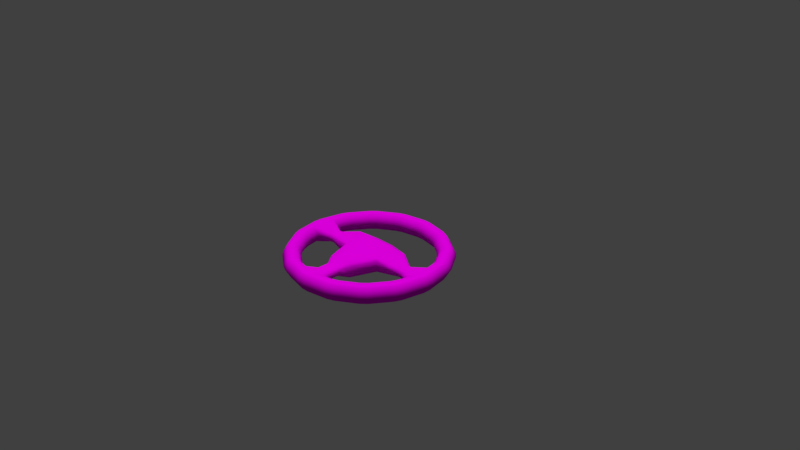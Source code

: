 # Source: SteeringWheel.blend  (saved by Blender 2.79.0; exported with 4.5.12 LTS)
import bpy
from mathutils import Matrix  # noqa: F401  (used for matrix-valued properties, if any)

bpy.ops.wm.read_factory_settings(use_empty=True)
scene = bpy.context.scene
scene.name = 'Scene'

# ---- collections
col_collection_1 = bpy.data.collections.new('Collection 1'); scene.collection.children.link(col_collection_1)

# ---- images (referenced by path relative to the original .blend; pixels are not part of the script)
import os
ASSET_DIR = os.environ.get("B2B_ASSET_DIR", "")  # directory of the original .blend (textures are referenced by path, not embedded)
HERE = os.path.dirname(os.path.abspath(__file__))  # packed textures are extracted next to this script under _unpacked/

def load_image(name, relpath, width, height, colorspace="sRGB"):
    """Load a texture the original file referenced (path relative to the .blend, or extracted next to this script)."""
    p = next((c for c in (os.path.join(HERE, relpath), os.path.join(ASSET_DIR, relpath)) if relpath and os.path.exists(c)), "")
    if p:
        img = bpy.data.images.load(p, check_existing=True)
        img.name = name
    else:  # same state as the original file: an image datablock whose file is absent (Cycles renders it pink)
        img = bpy.data.images.new(name, width, height)
        img.source = "FILE"
        img.filepath = "//" + (relpath or name)
    img.colorspace_settings.name = colorspace
    return img
img_steeringwheel_jpg = load_image('SteeringWheel.jpg', 'SteeringWheel.jpg', 1024, 1024, 'sRGB')

# ---- materials (node trees are filled in below, after node groups)
mat_material_001 = bpy.data.materials.new('Material.001')
mat_material_001.alpha_threshold = 0.0
mat_material_001.roughness = 0.5

# ---- material node trees
mat_material_001.use_nodes = True; mat_material_001.node_tree.nodes.clear()
_N = mat_material_001.node_tree.nodes; _L = mat_material_001.node_tree.links
n0 = _N.new('ShaderNodeOutputMaterial'); n0.name = 'Material Output'; n0.location = (300, 300)
n1 = _N.new('ShaderNodeTexImage'); n1.name = 'Image Texture'; n1.location = (-182, 241)
n1.width = 140
n1.image = img_steeringwheel_jpg
n2 = _N.new('ShaderNodeBsdfDiffuse'); n2.name = 'Diffuse BSDF'; n2.location = (10, 300)
_L.new(n1.outputs[0], n2.inputs[0])
_L.new(n2.outputs[0], n0.inputs[0])
n0.is_active_output = True

# ---- world
world_world = bpy.data.worlds.new('World'); scene.world = world_world
world_world.color = (0.05088, 0.05088, 0.05088)
world_world.use_sun_shadow = False
world_world.sun_shadow_jitter_overblur = 0.0
world_world.cycles.sampling_method = 'MANUAL'

# ---- cameras
cam_camera = bpy.data.cameras.new('Camera')
cam_camera.clip_end = 100.0
cam_camera.lens = 35.0
cam_camera.sensor_width = 32.0
cam_camera.sensor_height = 18.0
cam_camera.ortho_scale = 7.314
cam_camera.dof.focus_distance = 0.0

# ---- lights
light_sun_002 = bpy.data.lights.new('Sun.002', 'SUN')
light_sun_002.transmission_factor = 0.0
light_sun_002.angle = 0.1993
light_sun_002.energy = 1.0
light_sun_002.shadow_buffer_clip_start = 0.5
light_sun_002.shadow_soft_size = 0.1
light_sun_002.shadow_cascade_max_distance = 1000.0
light_sun_001 = bpy.data.lights.new('Sun.001', 'SUN')
light_sun_001.transmission_factor = 0.0
light_sun_001.angle = 0.1993
light_sun_001.energy = 1.0
light_sun_001.shadow_buffer_clip_start = 0.5
light_sun_001.shadow_soft_size = 0.1
light_sun_001.shadow_cascade_max_distance = 1000.0

# ---- meshes
me_torus = bpy.data.meshes.new('Torus')
me_torus.from_pydata([(1.115, 0.05262, 0.0), (1.115, -0.05262, 0.0), (1.052, -0.05262, 0.1083), (1.052, 0.05262, 0.1083), (1.009, 0.0, 0.1083), (0.927, 0.05262, 0.1083), (0.927, -0.05262, 0.1083), (0.9909, 0.0, 0.1083), (0.927, -0.05262, -0.1083), (0.927, 0.05262, -0.1083), (0.9909, 0.0, -0.1083), (1.052, 0.05262, -0.1083), (1.052, -0.05262, -0.1083), (1.009, 0.0, -0.1083), (1.01, 0.4751, 0.0), (1.05, 0.3779, 0.0), (0.9921, 0.354, 0.1083), (0.9518, 0.4512, 0.1083), (0.9323, 0.3862, 0.1083), (0.8363, 0.4034, 0.1083), (0.8766, 0.3061, 0.1083), (0.9155, 0.3792, 0.1083), (0.8189, 0.2822, 1.531e-17), (0.7786, 0.3795, 1.531e-17), (0.8766, 0.3061, -0.1083), (0.8363, 0.4034, -0.1083), (0.9155, 0.3792, -0.1083), (0.9518, 0.4512, -0.1083), (0.9921, 0.354, -0.1083), (0.9323, 0.3862, -0.1083), (0.8253, 0.7509, 0.0), (0.7509, 0.8253, 0.0), (0.7811, 0.7067, 0.1083), (0.7067, 0.7811, 0.1083), (0.7135, 0.7135, 0.1083), (0.6183, 0.6927, 0.1083), (0.6927, 0.6183, 0.1083), (0.7007, 0.7007, 0.1083), (0.5741, 0.6485, 1.531e-17), (0.6485, 0.5741, 1.531e-17), (0.6927, 0.6183, -0.1083), (0.6183, 0.6927, -0.1083), (0.7007, 0.7007, -0.1083), (0.7067, 0.7811, -0.1083), (0.7811, 0.7067, -0.1083), (0.7135, 0.7135, -0.1083), (0.4751, 1.01, 0.0), (0.3779, 1.05, 0.0), (0.4512, 0.9518, 0.1083), (0.354, 0.9921, 0.1083), (0.3862, 0.9323, 0.1083), (0.3061, 0.8766, 0.1083), (0.4034, 0.8363, 0.1083), (0.3792, 0.9155, 0.1083), (0.2822, 0.8189, 1.531e-17), (0.3795, 0.7786, 1.531e-17), (0.4034, 0.8363, -0.1083), (0.3061, 0.8766, -0.1083), (0.3792, 0.9155, -0.1083), (0.354, 0.9921, -0.1083), (0.4512, 0.9518, -0.1083), (0.3862, 0.9323, -0.1083), (-0.05262, 1.115, 0.0), (0.05262, 1.115, 0.0), (0.05262, 1.052, 0.1083), (-0.05262, 1.052, 0.1083), (7.619e-08, 1.009, 0.1083), (-0.05262, 0.927, 0.1083), (0.05262, 0.927, 0.1083), (7.481e-08, 0.9909, 0.1083), (-0.05262, 0.8645, 1.531e-17), (0.05262, 0.8645, 1.531e-17), (0.05262, 0.927, -0.1083), (-0.05262, 0.927, -0.1083), (7.481e-08, 0.9909, -0.1083), (-0.05262, 1.052, -0.1083), (0.05262, 1.052, -0.1083), (7.619e-08, 1.009, -0.1083), (-0.3779, 1.05, 0.0), (-0.4751, 1.01, 0.0), (-0.354, 0.9921, 0.1083), (-0.4512, 0.9518, 0.1083), (-0.3862, 0.9323, 0.1083), (-0.4034, 0.8363, 0.1083), (-0.3061, 0.8766, 0.1083), (-0.3792, 0.9155, 0.1083), (-0.3795, 0.7786, 1.531e-17), (-0.2822, 0.8189, 1.531e-17), (-0.3061, 0.8766, -0.1083), (-0.4034, 0.8363, -0.1083), (-0.3792, 0.9155, -0.1083), (-0.4512, 0.9518, -0.1083), (-0.354, 0.9921, -0.1083), (-0.3862, 0.9323, -0.1083), (-0.7509, 0.8253, 0.0), (-0.8253, 0.7509, 0.0), (-0.7067, 0.7811, 0.1083), (-0.7811, 0.7067, 0.1083), (-0.7135, 0.7135, 0.1083), (-0.6927, 0.6183, 0.1083), (-0.6183, 0.6927, 0.1083), (-0.7007, 0.7007, 0.1083), (-0.6485, 0.5741, 1.531e-17), (-0.5741, 0.6485, 1.531e-17), (-0.6183, 0.6927, -0.1083), (-0.6927, 0.6183, -0.1083), (-0.7007, 0.7007, -0.1083), (-0.7811, 0.7067, -0.1083), (-0.7067, 0.7811, -0.1083), (-0.7135, 0.7135, -0.1083), (-1.01, 0.4751, 0.0), (-1.05, 0.3779, 0.0), (-0.9518, 0.4512, 0.1083), (-0.9921, 0.354, 0.1083), (-0.9323, 0.3862, 0.1083), (-0.8766, 0.3061, 0.1083), (-0.8363, 0.4034, 0.1083), (-0.9155, 0.3792, 0.1083), (-0.7786, 0.3795, 1.531e-17), (-0.8189, 0.2822, 1.531e-17), (-0.8363, 0.4034, -0.1083), (-0.8766, 0.3061, -0.1083), (-0.9155, 0.3792, -0.1083), (-0.9921, 0.354, -0.1083), (-0.9518, 0.4512, -0.1083), (-0.9323, 0.3862, -0.1083), (-1.115, -0.05262, 0.0), (-1.115, 0.05262, 0.0), (-1.052, 0.05262, 0.1083), (-1.052, -0.05262, 0.1083), (-1.009, 8.822e-08, 0.1083), (-0.927, -0.05262, 0.1083), (-0.927, 0.05262, 0.1083), (-0.9909, 8.663e-08, 0.1083), (-0.927, 0.05262, -0.1083), (-0.927, -0.05262, -0.1083), (-0.9909, 8.663e-08, -0.1083), (-1.052, -0.05262, -0.1083), (-1.052, 0.05262, -0.1083), (-1.009, 8.822e-08, -0.1083), (-1.01, -0.4751, 0.0), (-1.05, -0.3779, 0.0), (-0.9921, -0.354, 0.1083), (-0.9518, -0.4512, 0.1083), (-0.9323, -0.3862, 0.1083), (-0.8363, -0.4034, 0.1083), (-0.8766, -0.3061, 0.1083), (-0.9155, -0.3792, 0.1083), (-0.8189, -0.2822, 1.531e-17), (-0.7786, -0.3795, 1.531e-17), (-0.8766, -0.3061, -0.1083), (-0.8363, -0.4034, -0.1083), (-0.9155, -0.3792, -0.1083), (-0.9518, -0.4512, -0.1083), (-0.9921, -0.354, -0.1083), (-0.9323, -0.3862, -0.1083), (-0.7509, -0.8253, 0.0), (-0.8253, -0.7509, 0.0), (-0.7811, -0.7067, 0.1083), (-0.7067, -0.7811, 0.1083), (-0.7135, -0.7135, 0.1083), (-0.6183, -0.6927, 0.1083), (-0.6927, -0.6183, 0.1083), (-0.7007, -0.7007, 0.1083), (-0.5741, -0.6485, 1.531e-17), (-0.6485, -0.5741, 1.531e-17), (-0.6927, -0.6183, -0.1083), (-0.6183, -0.6927, -0.1083), (-0.7007, -0.7007, -0.1083), (-0.7067, -0.7811, -0.1083), (-0.7811, -0.7067, -0.1083), (-0.7135, -0.7135, -0.1083), (-0.4751, -1.01, 0.0), (-0.3779, -1.05, 0.0), (-0.4512, -0.9518, 0.1083), (-0.354, -0.9921, 0.1083), (-0.3862, -0.9323, 0.1083), (-0.3061, -0.8766, 0.1083), (-0.4034, -0.8363, 0.1083), (-0.3792, -0.9155, 0.1083), (-0.3795, -0.7786, 1.531e-17), (-0.2822, -0.8189, 1.531e-17), (-0.4034, -0.8363, -0.1083), (-0.3061, -0.8766, -0.1083), (-0.3792, -0.9155, -0.1083), (-0.354, -0.9921, -0.1083), (-0.4512, -0.9518, -0.1083), (-0.3862, -0.9323, -0.1083), (0.05262, -1.115, 0.0), (-0.05262, -1.115, 0.0), (-0.05262, -1.052, 0.1083), (0.05262, -1.052, 0.1083), (7.619e-08, -1.009, 0.1083), (0.05262, -0.927, 0.1083), (-0.05262, -0.927, 0.1083), (7.481e-08, -0.9909, 0.1083), (-0.05262, -0.927, -0.1083), (0.05262, -0.927, -0.1083), (7.481e-08, -0.9909, -0.1083), (0.05262, -1.052, -0.1083), (-0.05262, -1.052, -0.1083), (7.619e-08, -1.009, -0.1083), (0.4751, -1.01, 0.0), (0.3779, -1.05, 0.0), (0.354, -0.9921, 0.1083), (0.4512, -0.9518, 0.1083), (0.3862, -0.9323, 0.1083), (0.4034, -0.8363, 0.1083), (0.3061, -0.8766, 0.1083), (0.3792, -0.9155, 0.1083), (0.3795, -0.7786, 1.531e-17), (0.2822, -0.8189, 1.531e-17), (0.3061, -0.8766, -0.1083), (0.4034, -0.8363, -0.1083), (0.3792, -0.9155, -0.1083), (0.4512, -0.9518, -0.1083), (0.354, -0.9921, -0.1083), (0.3862, -0.9323, -0.1083), (0.8253, -0.7509, 0.0), (0.7509, -0.8253, 0.0), (0.7067, -0.7811, 0.1083), (0.7811, -0.7067, 0.1083), (0.7135, -0.7135, 0.1083), (0.6927, -0.6183, 0.1083), (0.6183, -0.6927, 0.1083), (0.7007, -0.7007, 0.1083), (0.5741, -0.6485, 1.531e-17), (0.6485, -0.5741, 1.531e-17), (0.6183, -0.6927, -0.1083), (0.6927, -0.6183, -0.1083), (0.7007, -0.7007, -0.1083), (0.7811, -0.7067, -0.1083), (0.7067, -0.7811, -0.1083), (0.7135, -0.7135, -0.1083), (1.01, -0.4751, 0.0), (1.05, -0.3779, 0.0), (0.9518, -0.4512, 0.1083), (0.9921, -0.354, 0.1083), (0.9323, -0.3862, 0.1083), (0.8766, -0.3061, 0.1083), (0.8363, -0.4034, 0.1083), (0.9155, -0.3792, 0.1083), (0.8189, -0.2822, 1.531e-17), (0.7786, -0.3795, 1.531e-17), (0.8363, -0.4034, -0.1083), (0.8766, -0.3061, -0.1083), (0.9155, -0.3792, -0.1083), (0.9921, -0.354, -0.1083), (0.9518, -0.4512, -0.1083), (0.9323, -0.3862, -0.1083), (-0.1674, -0.8417, 1.531e-17), (0.1674, -0.8417, 1.531e-17), (0.8417, 0.1674, 1.531e-17), (0.8417, -0.1674, 1.531e-17), (-0.8417, 0.1674, 1.531e-17), (-0.8417, -0.1674, 1.531e-17), (-0.1481, -0.908, 0.1083), (-0.1752, -0.881, 0.0707), (-0.2096, -0.8958, 0.1083), (-0.1752, -0.881, -0.0707), (-0.1481, -0.908, -0.1083), (-0.2096, -0.8958, -0.1083), (0.1752, -0.881, 0.0707), (0.1481, -0.908, 0.1083), (0.2096, -0.8958, 0.1083), (0.1481, -0.908, -0.1083), (0.1752, -0.881, -0.0707), (0.2096, -0.8958, -0.1083), (0.882, 0.1754, 0.07255), (0.9079, 0.1488, 0.1083), (0.8958, 0.2096, 0.1083), (0.9079, 0.1488, -0.1083), (0.882, 0.1754, -0.07255), (0.8958, 0.2096, -0.1083), (0.9079, -0.1487, 0.1083), (0.8822, -0.1755, 0.07284), (0.8958, -0.2096, 0.1083), (0.8822, -0.1755, -0.07284), (0.9079, -0.1487, -0.1083), (0.8958, -0.2096, -0.1083), (-0.9079, 0.1488, 0.1083), (-0.882, 0.1754, 0.07255), (-0.8958, 0.2096, 0.1083), (-0.882, 0.1754, -0.07255), (-0.9079, 0.1488, -0.1083), (-0.8958, 0.2096, -0.1083), (-0.8822, -0.1755, 0.07284), (-0.9079, -0.1487, 0.1083), (-0.8958, -0.2096, 0.1083), (-0.9079, -0.1487, -0.1083), (-0.8822, -0.1755, -0.07284), (-0.8958, -0.2096, -0.1083), (-0.1592, -0.4668, -0.1), (-0.1932, -0.4668, -0.06868), (-0.1932, -0.4668, 0.06868), (-0.1592, -0.4668, 0.1), (-0.41, 0.2057, -0.1), (-0.4189, 0.2363, -0.069), (-0.4189, 0.2363, 0.069), (-0.41, 0.2057, 0.1), (0.1932, -0.4668, -0.06868), (0.1592, -0.4668, -0.1), (0.1592, -0.4668, 0.1), (0.1932, -0.4668, 0.06868), (0.4189, 0.2363, -0.069), (0.41, 0.2057, -0.1), (0.41, 0.2057, 0.1), (0.4189, 0.2363, 0.069), (-0.306, -0.1527, -0.06868), (-0.2821, -0.1258, -0.1), (-0.2821, -0.1258, 0.1), (-0.306, -0.1527, 0.06868), (0.2821, -0.1258, -0.1), (0.306, -0.1527, -0.06868), (0.306, -0.1527, 0.06868), (0.2821, -0.1258, 0.1), (0.6959, 0.07235, 0.06106), (0.6956, 0.1049, 0.02921), (0.6399, 0.1097, 0.02801), (0.6357, 0.07653, 0.05958), (0.6959, 0.07235, -0.06106), (0.6357, 0.07653, -0.05958), (0.6399, 0.1097, -0.02801), (0.6956, 0.1049, -0.02921), (0.6893, -0.097, -0.02904), (0.6303, -0.09158, -0.02666), (0.6309, -0.05994, -0.05805), (0.6914, -0.06485, -0.06073), (0.6893, -0.097, 0.02904), (0.6914, -0.06485, 0.06073), (0.6309, -0.05994, 0.05805), (0.6303, -0.09158, 0.02666), (-0.6893, -0.097, 0.02903), (-0.6303, -0.09157, 0.02666), (-0.6309, -0.05994, 0.05804), (-0.6914, -0.06485, 0.06073), (-0.6956, 0.1049, 0.02921), (-0.6959, 0.07235, 0.06106), (-0.6357, 0.07652, 0.05957), (-0.6399, 0.1097, 0.02801), (-0.6959, 0.07235, -0.06106), (-0.6956, 0.1049, -0.02921), (-0.6399, 0.1097, -0.02801), (-0.6357, 0.07652, -0.05957), (-0.6893, -0.097, -0.02903), (-0.6914, -0.06485, -0.06073), (-0.6309, -0.05994, -0.05804), (-0.6303, -0.09157, -0.02666), (-0.08278, -0.5953, -0.06043), (-0.1168, -0.5953, -0.02911), (-0.1168, -0.5953, 0.02911), (-0.08278, -0.5953, 0.06043), (0.08278, -0.5953, 0.06043), (0.1168, -0.5953, 0.02911), (0.1168, -0.5953, -0.02911), (0.08278, -0.5953, -0.06043), (-0.1168, -0.7684, -0.02911), (-0.08278, -0.7684, -0.06043), (-0.08278, -0.7684, 0.06043), (-0.1168, -0.7684, 0.02911), (0.1168, -0.7684, 0.02911), (0.08278, -0.7684, 0.06043), (0.08278, -0.7684, -0.06043), (0.1168, -0.7684, -0.02911), (0.1367, 0.2057, -0.1), (-0.1367, 0.2057, -0.1), (-0.1396, 0.285, -0.069), (0.1396, 0.285, -0.069), (-0.1367, 0.2057, 0.1), (0.1367, 0.2057, 0.1), (0.1396, 0.285, 0.069), (-0.1396, 0.285, 0.069), (0.02759, -0.7684, 0.06043), (-0.02759, -0.7684, 0.06043), (-0.02759, -0.7684, -0.06043), (0.02759, -0.7684, -0.06043), (-0.05308, -0.4668, -0.1), (0.05308, -0.4668, -0.1), (0.02759, -0.5953, -0.06043), (-0.02759, -0.5953, -0.06043), (-0.09402, -0.1258, -0.1), (0.09402, -0.1258, -0.1), (0.05308, -0.4668, 0.1), (-0.05308, -0.4668, 0.1), (-0.02759, -0.5953, 0.06043), (0.02759, -0.5953, 0.06043), (0.09402, -0.1258, 0.1), (-0.09402, -0.1258, 0.1)], [], [(11, 28, 15, 0), (132, 131, 287, 335, 337, 280), (27, 44, 30, 14), (235, 1, 2, 237), (18, 17, 32, 34, 37, 36, 19, 21), (19, 36, 39, 23), (23, 39, 40, 25), (26, 25, 40, 42, 45, 44, 27, 29), (31, 46, 48, 33), (14, 30, 32, 17), (43, 60, 46, 31), (35, 52, 55, 38), (38, 55, 56, 41), (42, 41, 56, 58, 61, 60, 43, 45), (47, 63, 64, 49), (34, 33, 48, 50, 53, 52, 35, 37), (59, 76, 63, 47), (51, 68, 71, 54), (54, 71, 72, 57), (58, 57, 72, 74, 77, 76, 59, 61), (75, 92, 78, 62), (50, 49, 64, 66, 69, 68, 51, 53), (66, 65, 80, 82, 85, 84, 67, 69), (67, 84, 87, 70), (70, 87, 88, 73), (74, 73, 88, 90, 93, 92, 75, 77), (91, 108, 94, 79), (62, 78, 80, 65), (82, 81, 96, 98, 101, 100, 83, 85), (83, 100, 103, 86), (86, 103, 104, 89), (90, 89, 104, 106, 109, 108, 91, 93), (95, 110, 112, 97), (79, 94, 96, 81), (107, 124, 110, 95), (99, 116, 118, 102), (102, 118, 120, 105), (106, 105, 120, 122, 125, 124, 107, 109), (123, 138, 127, 111), (98, 97, 112, 114, 117, 116, 99, 101), (119, 254, 283, 285, 121), (332, 286, 255, 290, 344), (137, 154, 141, 126), (111, 127, 128, 113), (286, 288, 146, 148, 255), (136, 135, 289, 291, 150, 152, 155, 154, 137, 139), (293, 294, 311, 308), (255, 148, 150, 291, 290), (153, 170, 157, 140), (126, 141, 142, 129), (144, 143, 158, 160, 163, 162, 145, 147), (145, 162, 165, 149), (149, 165, 166, 151), (152, 151, 166, 168, 171, 170, 153, 155), (169, 186, 172, 156), (140, 157, 158, 143), (160, 159, 174, 176, 179, 178, 161, 163), (161, 178, 180, 164), (164, 180, 182, 167), (168, 167, 182, 184, 187, 186, 169, 171), (173, 189, 190, 175), (156, 172, 174, 159), (185, 200, 189, 173), (192, 191, 204, 206, 209, 208, 264, 263, 193, 195), (199, 216, 203, 188), (356, 259, 250, 257, 359), (262, 264, 208, 211, 251), (363, 360, 262, 251, 266), (6, 5, 269, 316, 329, 274), (251, 211, 212, 267, 266), (215, 232, 219, 202), (188, 203, 204, 191), (206, 205, 220, 222, 225, 224, 207, 209), (207, 224, 226, 210), (210, 226, 228, 213), (214, 213, 228, 230, 233, 232, 215, 217), (231, 248, 234, 218), (202, 219, 220, 205), (222, 221, 236, 238, 241, 240, 223, 225), (223, 240, 243, 227), (227, 243, 244, 229), (230, 229, 244, 246, 249, 248, 231, 233), (218, 234, 236, 221), (239, 276, 275, 253, 242), (268, 270, 20, 22, 252), (317, 268, 252, 272, 323), (328, 324, 277, 253, 275), (252, 22, 24, 273, 272), (0, 15, 16, 3), (2, 3, 4), (5, 6, 7), (8, 9, 10), (11, 12, 13), (16, 17, 18), (19, 20, 21), (24, 25, 26), (27, 28, 29), (32, 33, 34), (35, 36, 37), (40, 41, 42), (43, 44, 45), (48, 49, 50), (51, 52, 53), (56, 57, 58), (59, 60, 61), (64, 65, 66), (67, 68, 69), (72, 73, 74), (75, 76, 77), (80, 81, 82), (83, 84, 85), (88, 89, 90), (91, 92, 93), (96, 97, 98), (99, 100, 101), (104, 105, 106), (107, 108, 109), (112, 113, 114), (115, 116, 117), (120, 121, 122), (123, 124, 125), (128, 129, 130), (131, 132, 133), (134, 135, 136), (137, 138, 139), (142, 143, 144), (145, 146, 147), (150, 151, 152), (153, 154, 155), (158, 159, 160), (161, 162, 163), (166, 167, 168), (169, 170, 171), (174, 175, 176), (177, 178, 179), (182, 183, 184), (185, 186, 187), (190, 191, 192), (193, 194, 195), (196, 197, 198), (199, 200, 201), (204, 205, 206), (207, 208, 209), (212, 213, 214), (215, 216, 217), (220, 221, 222), (223, 224, 225), (228, 229, 230), (231, 232, 233), (236, 237, 238), (239, 240, 241), (244, 245, 246), (247, 248, 249), (31, 33, 32, 30), (173, 175, 174, 172), (161, 164, 165, 162), (172, 186, 185, 173), (35, 38, 39, 36), (95, 97, 96, 94), (51, 54, 55, 52), (235, 237, 236, 234), (99, 102, 103, 100), (15, 28, 27, 14), (234, 248, 247, 235), (207, 210, 211, 208), (14, 17, 16, 15), (47, 49, 48, 46), (198, 197, 265, 267, 212, 214, 217, 216, 199, 201), (149, 151, 150, 148), (46, 60, 59, 47), (119, 121, 120, 118), (1, 12, 11, 0), (181, 183, 182, 180), (83, 86, 87, 84), (23, 25, 24, 22), (141, 154, 153, 140), (63, 76, 75, 62), (203, 216, 215, 202), (67, 70, 71, 68), (239, 242, 243, 240), (0, 3, 2, 1), (181, 250, 259, 261, 183), (140, 143, 142, 141), (164, 167, 166, 165), (54, 57, 56, 55), (189, 200, 199, 188), (127, 138, 137, 126), (62, 65, 64, 63), (38, 41, 40, 39), (102, 105, 104, 103), (219, 232, 231, 218), (111, 113, 112, 110), (210, 213, 212, 211), (79, 81, 80, 78), (188, 191, 190, 189), (126, 129, 128, 127), (110, 124, 123, 111), (86, 89, 88, 87), (202, 205, 204, 203), (242, 245, 244, 243), (94, 108, 107, 95), (227, 229, 228, 226), (9, 8, 278, 327, 320, 271), (223, 227, 226, 224), (30, 44, 43, 31), (145, 149, 148, 146), (78, 92, 91, 79), (218, 221, 220, 219), (115, 119, 118, 116), (19, 23, 22, 20), (157, 170, 169, 156), (70, 73, 72, 71), (177, 181, 180, 178), (156, 159, 158, 157), (247, 12, 1, 235), (184, 183, 261, 260, 196, 198, 201, 200, 185, 187), (176, 175, 190, 192, 195, 194, 256, 258, 177, 179), (194, 193, 263, 361, 372, 373, 358, 256), (197, 196, 260, 357, 374, 375, 362, 265), (4, 3, 16, 18, 21, 20, 270, 269, 5, 7), (238, 237, 2, 4, 7, 6, 274, 276, 239, 241), (246, 245, 279, 278, 8, 10, 13, 12, 247, 249), (242, 253, 277, 279, 245), (135, 134, 284, 340, 345, 289), (336, 341, 283, 254, 281), (122, 121, 285, 284, 134, 136, 139, 138, 123, 125), (114, 113, 128, 130, 133, 132, 280, 282, 115, 117), (310, 299, 338, 334), (364, 305, 312, 381), (304, 307, 318, 322), (381, 312, 301, 377), (383, 295, 351, 384), (367, 370, 307, 304), (300, 303, 353, 354), (296, 309, 346, 343), (312, 305, 321, 326), (377, 301, 355, 378), (10, 9, 271, 273, 24, 26, 29, 28, 11, 13), (308, 311, 333, 347), (306, 315, 330, 319), (350, 349, 356, 359), (130, 129, 142, 144, 147, 146, 288, 287, 131, 133), (298, 297, 342, 339), (314, 313, 325, 331), (368, 299, 310, 387), (384, 351, 358, 373), (294, 293, 349, 350), (387, 310, 295, 383), (313, 314, 303, 300), (115, 282, 281, 254, 119), (378, 355, 362, 375), (354, 353, 360, 363), (256, 257, 258), (259, 260, 261), (262, 263, 264), (265, 266, 267), (268, 269, 270), (271, 272, 273), (274, 275, 276), (277, 278, 279), (280, 281, 282), (283, 284, 285), (286, 287, 288), (289, 290, 291), (316, 317, 318, 319), (320, 321, 322, 323), (324, 325, 326, 327), (328, 329, 330, 331), (332, 333, 334, 335), (336, 337, 338, 339), (340, 341, 342, 343), (344, 345, 346, 347), (280, 337, 336, 281), (265, 362, 363, 266), (259, 356, 357, 260), (286, 332, 335, 287), (268, 317, 316, 269), (274, 329, 328, 275), (277, 324, 327, 278), (289, 345, 344, 290), (256, 358, 359, 257), (262, 360, 361, 263), (271, 320, 323, 272), (283, 341, 340, 284), (309, 292, 293, 308), (365, 296, 297, 366), (369, 306, 307, 370), (315, 302, 303, 314), (295, 310, 311, 294), (301, 312, 313, 300), (317, 323, 322, 318), (326, 321, 320, 327), (319, 330, 329, 316), (331, 325, 324, 328), (306, 319, 318, 307), (321, 305, 304, 322), (314, 331, 330, 315), (325, 313, 312, 326), (334, 338, 337, 335), (339, 342, 341, 336), (343, 346, 345, 340), (332, 344, 347, 333), (296, 343, 342, 297), (338, 299, 298, 339), (308, 347, 346, 309), (310, 334, 333, 311), (292, 348, 349, 293), (351, 295, 294, 350), (300, 354, 355, 301), (353, 303, 302, 352), (354, 363, 362, 355), (356, 349, 348, 357), (358, 351, 350, 359), (360, 353, 352, 361), (177, 258, 257, 250, 181), (299, 368, 371, 298), (368, 369, 370, 371), (305, 364, 367, 304), (364, 365, 366, 367), (348, 379, 374, 357), (379, 378, 375, 374), (315, 386, 382, 302), (386, 387, 383, 382), (352, 385, 372, 361), (385, 384, 373, 372), (306, 369, 386, 315), (369, 368, 387, 386), (292, 376, 379, 348), (376, 377, 378, 379), (297, 298, 371, 366), (366, 371, 370, 367), (302, 382, 385, 352), (382, 383, 384, 385), (309, 380, 376, 292), (380, 381, 377, 376), (296, 365, 380, 309), (365, 364, 381, 380)])
me_torus.polygons.foreach_set('use_smooth', [True] * 337)
_uv = me_torus.uv_layers.new(name='UVMap')
_uv.uv.foreach_set('vector', [0.3687, 0.7499, 0.4073, 0.7082, 0.4242, 0.7227, 0.3847, 0.7654, 0.1375, 0.05825, 0.1564, 0.04707, 0.1738, 0.03812, 0.19, 0.08834, 0.1619, 0.1177, 0.1209, 0.07006, 0.4201, 0.694, 0.4569, 0.6521, 0.4736, 0.6662, 0.4362, 0.7091, 0.2268, 0.7238, 0.2675, 0.6828, 0.2834, 0.6985, 0.2432, 0.739, 0.345, 0.6395, 0.3454, 0.6272, 0.3821, 0.5857, 0.3941, 0.5839, 0.3966, 0.5862, 0.3987, 0.6023, 0.364, 0.6422, 0.3475, 0.6418, 0.364, 0.6422, 0.3987, 0.6023, 0.4177, 0.6204, 0.3843, 0.6591, 0.3843, 0.6591, 0.4177, 0.6204, 0.4383, 0.6377, 0.4031, 0.6769, 0.4052, 0.6933, 0.4031, 0.6769, 0.4383, 0.6377, 0.4546, 0.6378, 0.4572, 0.64, 0.4569, 0.6521, 0.4201, 0.694, 0.4078, 0.6957, 0.3776, 0.5578, 0.4147, 0.5149, 0.4309, 0.5298, 0.3943, 0.5718, 0.3286, 0.6131, 0.3662, 0.571, 0.3821, 0.5857, 0.3454, 0.6272, 0.4692, 0.6383, 0.5061, 0.5968, 0.5228, 0.611, 0.485, 0.653, 0.413, 0.5862, 0.4482, 0.5467, 0.4671, 0.5646, 0.4336, 0.6035, 0.4336, 0.6035, 0.4671, 0.5646, 0.4874, 0.5818, 0.4526, 0.6216, 0.4546, 0.6378, 0.4526, 0.6216, 0.4874, 0.5818, 0.5039, 0.5821, 0.5065, 0.5844, 0.5061, 0.5968, 0.4692, 0.6383, 0.4572, 0.64, 0.4264, 0.5012, 0.4645, 0.4582, 0.4806, 0.4732, 0.4435, 0.5154, 0.3941, 0.5839, 0.3943, 0.5718, 0.4309, 0.5298, 0.4432, 0.5279, 0.4459, 0.5302, 0.4482, 0.5467, 0.413, 0.5862, 0.3966, 0.5862, 0.5186, 0.5827, 0.5558, 0.5409, 0.5727, 0.5551, 0.5345, 0.5977, 0.4626, 0.5304, 0.4973, 0.4903, 0.5164, 0.5084, 0.483, 0.5476, 0.483, 0.5476, 0.5164, 0.5084, 0.5369, 0.5258, 0.502, 0.5658, 0.5039, 0.5821, 0.502, 0.5658, 0.5369, 0.5258, 0.5535, 0.5261, 0.5561, 0.5284, 0.5558, 0.5409, 0.5186, 0.5827, 0.5065, 0.5844, 0.5683, 0.5267, 0.6055, 0.4845, 0.6225, 0.4987, 0.5844, 0.5417, 0.4432, 0.5279, 0.4435, 0.5154, 0.4806, 0.4732, 0.4928, 0.4715, 0.4954, 0.4738, 0.4973, 0.4903, 0.4626, 0.5304, 0.4459, 0.5302, 0.4928, 0.4715, 0.4931, 0.4591, 0.5303, 0.4172, 0.5424, 0.4155, 0.545, 0.4178, 0.5469, 0.4341, 0.512, 0.4742, 0.4954, 0.4738, 0.512, 0.4742, 0.5469, 0.4341, 0.5659, 0.4523, 0.5325, 0.4915, 0.5325, 0.4915, 0.5659, 0.4523, 0.5863, 0.4695, 0.5516, 0.5097, 0.5535, 0.5261, 0.5516, 0.5097, 0.5863, 0.4695, 0.6031, 0.4697, 0.6057, 0.472, 0.6055, 0.4845, 0.5683, 0.5267, 0.5561, 0.5284, 0.6181, 0.4702, 0.6546, 0.4281, 0.6714, 0.4421, 0.6342, 0.4851, 0.4762, 0.4448, 0.5143, 0.4022, 0.5303, 0.4172, 0.4931, 0.4591, 0.5424, 0.4155, 0.5428, 0.4031, 0.5797, 0.3616, 0.5917, 0.3598, 0.5943, 0.362, 0.5963, 0.3783, 0.5615, 0.4181, 0.545, 0.4178, 0.5615, 0.4181, 0.5963, 0.3783, 0.6154, 0.3964, 0.5819, 0.4353, 0.5819, 0.4353, 0.6154, 0.3964, 0.636, 0.4137, 0.6008, 0.4532, 0.6031, 0.4697, 0.6008, 0.4532, 0.636, 0.4137, 0.6524, 0.4137, 0.6549, 0.416, 0.6546, 0.4281, 0.6181, 0.4702, 0.6057, 0.472, 0.5753, 0.3336, 0.6126, 0.2906, 0.6287, 0.3057, 0.592, 0.3477, 0.526, 0.3889, 0.5638, 0.3468, 0.5797, 0.3616, 0.5428, 0.4031, 0.6669, 0.4142, 0.7038, 0.3727, 0.7205, 0.387, 0.6827, 0.4289, 0.6107, 0.3621, 0.6459, 0.3228, 0.6647, 0.3405, 0.6313, 0.3794, 0.6313, 0.3794, 0.6647, 0.3405, 0.6852, 0.3576, 0.6503, 0.3975, 0.6524, 0.4137, 0.6503, 0.3975, 0.6852, 0.3576, 0.7018, 0.3581, 0.7043, 0.3604, 0.7038, 0.3727, 0.6669, 0.4142, 0.6549, 0.416, 0.7163, 0.3588, 0.7535, 0.3161, 0.7704, 0.3312, 0.7322, 0.3738, 0.5917, 0.3598, 0.592, 0.3477, 0.6287, 0.3057, 0.6411, 0.3039, 0.6437, 0.3063, 0.6459, 0.3228, 0.6107, 0.3621, 0.5943, 0.362, 0.6805, 0.3235, 0.6966, 0.3047, 0.7101, 0.3152, 0.7128, 0.3255, 0.7001, 0.3415, 0.07017, 0.1989, 0.02447, 0.1865, 0.03989, 0.176, 0.03839, 0.1584, 0.08006, 0.1875, 0.7671, 0.3017, 0.8096, 0.2617, 0.8259, 0.2778, 0.7828, 0.3181, 0.6244, 0.2769, 0.6636, 0.2337, 0.68, 0.2492, 0.6415, 0.2914, 0.7421, 0.2328, 0.7389, 0.2229, 0.7523, 0.2073, 0.7715, 0.2256, 0.7551, 0.2412, 0.7514, 0.3007, 0.7493, 0.2828, 0.7642, 0.2686, 0.7744, 0.2599, 0.7908, 0.2455, 0.8081, 0.2465, 0.8106, 0.2491, 0.8096, 0.2617, 0.7671, 0.3017, 0.7541, 0.3032, 0.1103, 0.3765, 0.0787, 0.3695, 0.09547, 0.2929, 0.1337, 0.2915, 0.7551, 0.2412, 0.7715, 0.2256, 0.7908, 0.2455, 0.7744, 0.2599, 0.7637, 0.2564, 0.8235, 0.248, 0.8649, 0.2062, 0.8818, 0.2221, 0.8392, 0.2646, 0.6755, 0.22, 0.7169, 0.1724, 0.7341, 0.189, 0.6929, 0.2353, 0.7475, 0.1873, 0.7481, 0.1739, 0.79, 0.1315, 0.8029, 0.1304, 0.8055, 0.133, 0.8065, 0.1503, 0.7679, 0.1906, 0.7502, 0.1899, 0.7679, 0.1906, 0.8065, 0.1503, 0.8255, 0.1706, 0.7885, 0.2093, 0.7885, 0.2093, 0.8255, 0.1706, 0.8461, 0.19, 0.8069, 0.2293, 0.8081, 0.2465, 0.8069, 0.2293, 0.8461, 0.19, 0.8633, 0.191, 0.8659, 0.1935, 0.8649, 0.2062, 0.8235, 0.248, 0.8106, 0.2491, 0.8786, 0.1922, 0.9191, 0.1497, 0.9369, 0.1647, 0.8948, 0.2087, 0.7303, 0.1579, 0.774, 0.1144, 0.79, 0.1315, 0.7481, 0.1739, 0.8029, 0.1304, 0.8041, 0.1176, 0.8466, 0.07714, 0.8594, 0.07688, 0.8617, 0.07955, 0.8621, 0.09641, 0.8227, 0.1343, 0.8055, 0.133, 0.8227, 0.1343, 0.8621, 0.09641, 0.8797, 0.116, 0.8431, 0.1538, 0.8431, 0.1538, 0.8797, 0.116, 0.8998, 0.1341, 0.862, 0.1739, 0.8633, 0.191, 0.862, 0.1739, 0.8998, 0.1341, 0.9167, 0.1346, 0.9194, 0.1369, 0.9191, 0.1497, 0.8786, 0.1922, 0.8659, 0.1935, 0.8465, 0.04693, 0.8949, 0.01146, 0.9066, 0.03116, 0.8614, 0.06436, 0.7875, 0.1011, 0.8318, 0.05935, 0.8466, 0.07714, 0.8041, 0.1176, 0.9318, 0.135, 0.9653, 0.08831, 0.9854, 0.1, 0.9493, 0.15, 0.1014, 0.9246, 0.09824, 0.9129, 0.1284, 0.867, 0.1402, 0.8646, 0.1429, 0.8667, 0.1455, 0.8824, 0.1349, 0.8978, 0.1286, 0.907, 0.1189, 0.9218, 0.1044, 0.9259, 0.1567, 0.966, 0.1992, 0.9328, 0.2142, 0.9493, 0.1682, 0.9848, 0.06235, 0.4545, 0.0354, 0.4769, 0.03741, 0.4583, 0.02167, 0.4476, 0.05255, 0.4424, 0.1378, 0.9069, 0.1349, 0.8978, 0.1455, 0.8824, 0.1643, 0.8991, 0.1492, 0.9155, 0.1204, 0.5024, 0.1353, 0.5101, 0.1353, 0.5432, 0.1214, 0.5287, 0.1031, 0.5338, 0.4929, 0.3349, 0.4852, 0.3544, 0.4767, 0.372, 0.4248, 0.3407, 0.4487, 0.3094, 0.4987, 0.3171, 0.1492, 0.9155, 0.1643, 0.8991, 0.1824, 0.9164, 0.1682, 0.9283, 0.1589, 0.9262, 0.2131, 0.9198, 0.2532, 0.879, 0.2701, 0.8944, 0.2282, 0.9367, 0.0783, 0.903, 0.1107, 0.8533, 0.1284, 0.867, 0.09824, 0.9129, 0.1402, 0.8646, 0.14, 0.8523, 0.1776, 0.8091, 0.1903, 0.8074, 0.193, 0.8098, 0.195, 0.8267, 0.1592, 0.8663, 0.1429, 0.8667, 0.1592, 0.8663, 0.195, 0.8267, 0.214, 0.8453, 0.1795, 0.8832, 0.1795, 0.8832, 0.214, 0.8453, 0.2344, 0.8635, 0.1974, 0.9016, 0.1984, 0.918, 0.1974, 0.9016, 0.2344, 0.8635, 0.2513, 0.864, 0.2539, 0.8664, 0.2532, 0.879, 0.2131, 0.9198, 0.2007, 0.9205, 0.2665, 0.8649, 0.3052, 0.8225, 0.3224, 0.8371, 0.2827, 0.8808, 0.1221, 0.8385, 0.1611, 0.7934, 0.1776, 0.8091, 0.14, 0.8523, 0.1903, 0.8074, 0.1908, 0.7946, 0.2302, 0.7527, 0.2425, 0.7513, 0.245, 0.7537, 0.2466, 0.7703, 0.2101, 0.8104, 0.193, 0.8098, 0.2101, 0.8104, 0.2466, 0.7703, 0.2654, 0.7896, 0.2306, 0.8284, 0.2306, 0.8284, 0.2654, 0.7896, 0.2862, 0.8074, 0.2494, 0.8472, 0.2513, 0.864, 0.2494, 0.8472, 0.2862, 0.8074, 0.303, 0.8077, 0.3056, 0.81, 0.3052, 0.8225, 0.2665, 0.8649, 0.2539, 0.8664, 0.1736, 0.7795, 0.2144, 0.7369, 0.2302, 0.7527, 0.1908, 0.7946, 0.2618, 0.7542, 0.2774, 0.7397, 0.288, 0.7427, 0.2968, 0.7571, 0.2814, 0.7732, 0.3394, 0.6842, 0.3368, 0.6741, 0.3493, 0.6582, 0.3687, 0.676, 0.3528, 0.6946, 0.4173, 0.3526, 0.467, 0.3785, 0.4514, 0.3848, 0.4534, 0.4015, 0.4068, 0.37, 0.3649, 0.4395, 0.3732, 0.4291, 0.4065, 0.4626, 0.3899, 0.4638, 0.3826, 0.4793, 0.3528, 0.6946, 0.3687, 0.676, 0.3886, 0.6928, 0.3753, 0.707, 0.365, 0.706, 0.2795, 0.6694, 0.317, 0.6264, 0.333, 0.6411, 0.2965, 0.684, 0.2834, 0.6985, 0.2965, 0.684, 0.2962, 0.6968, 0.3161, 0.6994, 0.3012, 0.7166, 0.2989, 0.6992, 0.3352, 0.7469, 0.353, 0.7312, 0.3536, 0.7485, 0.3687, 0.7499, 0.3553, 0.7639, 0.3561, 0.751, 0.333, 0.6411, 0.3454, 0.6272, 0.345, 0.6395, 0.364, 0.6422, 0.3493, 0.6582, 0.3475, 0.6418, 0.3886, 0.6928, 0.4031, 0.6769, 0.4052, 0.6933, 0.4201, 0.694, 0.4073, 0.7082, 0.4078, 0.6957, 0.3821, 0.5857, 0.3943, 0.5718, 0.3941, 0.5839, 0.413, 0.5862, 0.3987, 0.6023, 0.3966, 0.5862, 0.4383, 0.6377, 0.4526, 0.6216, 0.4546, 0.6378, 0.4692, 0.6383, 0.4569, 0.6521, 0.4572, 0.64, 0.4309, 0.5298, 0.4435, 0.5154, 0.4432, 0.5279, 0.4626, 0.5304, 0.4482, 0.5467, 0.4459, 0.5302, 0.4874, 0.5818, 0.502, 0.5658, 0.5039, 0.5821, 0.5186, 0.5827, 0.5061, 0.5968, 0.5065, 0.5844, 0.4806, 0.4732, 0.4931, 0.4591, 0.4928, 0.4715, 0.512, 0.4742, 0.4973, 0.4903, 0.4954, 0.4738, 0.5369, 0.5258, 0.5516, 0.5097, 0.5535, 0.5261, 0.5683, 0.5267, 0.5558, 0.5409, 0.5561, 0.5284, 0.5303, 0.4172, 0.5428, 0.4031, 0.5424, 0.4155, 0.5615, 0.4181, 0.5469, 0.4341, 0.545, 0.4178, 0.5863, 0.4695, 0.6008, 0.4532, 0.6031, 0.4697, 0.6181, 0.4702, 0.6055, 0.4845, 0.6057, 0.472, 0.5797, 0.3616, 0.592, 0.3477, 0.5917, 0.3598, 0.6107, 0.3621, 0.5963, 0.3783, 0.5943, 0.362, 0.636, 0.4137, 0.6503, 0.3975, 0.6524, 0.4137, 0.6669, 0.4142, 0.6546, 0.4281, 0.6549, 0.416, 0.6287, 0.3057, 0.6415, 0.2914, 0.6411, 0.3039, 0.6604, 0.3067, 0.6459, 0.3228, 0.6437, 0.3063, 0.6852, 0.3576, 0.7001, 0.3415, 0.7018, 0.3581, 0.7163, 0.3588, 0.7038, 0.3727, 0.7043, 0.3604, 0.68, 0.2492, 0.6929, 0.2353, 0.6925, 0.2477, 0.714, 0.2506, 0.696, 0.2674, 0.6951, 0.2501, 0.7339, 0.3001, 0.7493, 0.2828, 0.7514, 0.3007, 0.7671, 0.3017, 0.7535, 0.3161, 0.7541, 0.3032, 0.7341, 0.189, 0.7481, 0.1739, 0.7475, 0.1873, 0.7679, 0.1906, 0.7523, 0.2073, 0.7502, 0.1899, 0.7908, 0.2455, 0.8069, 0.2293, 0.8081, 0.2465, 0.8235, 0.248, 0.8096, 0.2617, 0.8106, 0.2491, 0.79, 0.1315, 0.8041, 0.1176, 0.8029, 0.1304, 0.8227, 0.1343, 0.8065, 0.1503, 0.8055, 0.133, 0.8461, 0.19, 0.862, 0.1739, 0.8633, 0.191, 0.8786, 0.1922, 0.8649, 0.2062, 0.8659, 0.1935, 0.8466, 0.07714, 0.8614, 0.06436, 0.8594, 0.07688, 0.878, 0.08177, 0.8621, 0.09641, 0.8617, 0.07955, 0.8998, 0.1341, 0.9147, 0.1181, 0.9167, 0.1346, 0.9318, 0.135, 0.9191, 0.1497, 0.9194, 0.1369, 0.09034, 0.93, 0.09824, 0.9129, 0.1014, 0.9246, 0.1189, 0.9218, 0.1113, 0.9394, 0.1044, 0.9259, 0.1296, 0.9558, 0.1461, 0.9467, 0.1434, 0.9613, 0.1567, 0.966, 0.1408, 0.9754, 0.145, 0.9641, 0.1284, 0.867, 0.14, 0.8523, 0.1402, 0.8646, 0.1592, 0.8663, 0.1455, 0.8824, 0.1429, 0.8667, 0.1824, 0.9164, 0.1974, 0.9016, 0.1984, 0.918, 0.2131, 0.9198, 0.1992, 0.9328, 0.2007, 0.9205, 0.1776, 0.8091, 0.1908, 0.7946, 0.1903, 0.8074, 0.2101, 0.8104, 0.195, 0.8267, 0.193, 0.8098, 0.2344, 0.8635, 0.2494, 0.8472, 0.2513, 0.864, 0.2665, 0.8649, 0.2532, 0.879, 0.2539, 0.8664, 0.2302, 0.7527, 0.2432, 0.739, 0.2425, 0.7513, 0.2618, 0.7542, 0.2466, 0.7703, 0.245, 0.7537, 0.2862, 0.8074, 0.3012, 0.791, 0.303, 0.8077, 0.3179, 0.8082, 0.3052, 0.8225, 0.3056, 0.81, 0.3776, 0.5578, 0.3943, 0.5718, 0.3821, 0.5857, 0.3662, 0.571, 0.8465, 0.04693, 0.8614, 0.06436, 0.8466, 0.07714, 0.8318, 0.05935, 0.8227, 0.1343, 0.8431, 0.1538, 0.8255, 0.1706, 0.8065, 0.1503, 0.9369, 0.1647, 0.9191, 0.1497, 0.9318, 0.135, 0.9493, 0.15, 0.413, 0.5862, 0.4336, 0.6035, 0.4177, 0.6204, 0.3987, 0.6023, 0.5753, 0.3336, 0.592, 0.3477, 0.5797, 0.3616, 0.5638, 0.3468, 0.4626, 0.5304, 0.483, 0.5476, 0.4671, 0.5646, 0.4482, 0.5467, 0.2268, 0.7238, 0.2432, 0.739, 0.2302, 0.7527, 0.2144, 0.7369, 0.6107, 0.3621, 0.6313, 0.3794, 0.6154, 0.3964, 0.5963, 0.3783, 0.4242, 0.7227, 0.4073, 0.7082, 0.4201, 0.694, 0.4362, 0.7091, 0.3224, 0.8371, 0.3052, 0.8225, 0.3179, 0.8082, 0.3344, 0.8234, 0.1592, 0.8663, 0.1795, 0.8832, 0.1643, 0.8991, 0.1455, 0.8824, 0.3286, 0.6131, 0.3454, 0.6272, 0.333, 0.6411, 0.317, 0.6264, 0.4264, 0.5012, 0.4435, 0.5154, 0.4309, 0.5298, 0.4147, 0.5149, 0.1434, 0.9613, 0.1461, 0.9467, 0.1595, 0.9356, 0.1682, 0.9283, 0.1824, 0.9164, 0.1984, 0.918, 0.2007, 0.9205, 0.1992, 0.9328, 0.1567, 0.966, 0.145, 0.9641, 0.7885, 0.2093, 0.8069, 0.2293, 0.7908, 0.2455, 0.7715, 0.2256, 0.5228, 0.611, 0.5061, 0.5968, 0.5186, 0.5827, 0.5345, 0.5977, 0.6805, 0.3235, 0.7001, 0.3415, 0.6852, 0.3576, 0.6647, 0.3405, 0.3726, 0.7788, 0.3553, 0.7639, 0.3687, 0.7499, 0.3847, 0.7654, 0.896, 0.1003, 0.9147, 0.1181, 0.8998, 0.1341, 0.8797, 0.116, 0.5615, 0.4181, 0.5819, 0.4353, 0.5659, 0.4523, 0.5469, 0.4341, 0.3843, 0.6591, 0.4031, 0.6769, 0.3886, 0.6928, 0.3687, 0.676, 0.8259, 0.2778, 0.8096, 0.2617, 0.8235, 0.248, 0.8392, 0.2646, 0.5727, 0.5551, 0.5558, 0.5409, 0.5683, 0.5267, 0.5844, 0.5417, 0.2142, 0.9493, 0.1992, 0.9328, 0.2131, 0.9198, 0.2282, 0.9367, 0.512, 0.4742, 0.5325, 0.4915, 0.5164, 0.5084, 0.4973, 0.4903, 0.2618, 0.7542, 0.2814, 0.7732, 0.2654, 0.7896, 0.2466, 0.7703, 0.2795, 0.6694, 0.2965, 0.684, 0.2834, 0.6985, 0.2675, 0.6828, 0.896, 0.1003, 0.9122, 0.08388, 0.9236, 0.09326, 0.9263, 0.1028, 0.9147, 0.1181, 0.7303, 0.1579, 0.7481, 0.1739, 0.7341, 0.189, 0.7169, 0.1724, 0.8431, 0.1538, 0.862, 0.1739, 0.8461, 0.19, 0.8255, 0.1706, 0.483, 0.5476, 0.502, 0.5658, 0.4874, 0.5818, 0.4671, 0.5646, 0.1522, 0.9945, 0.1408, 0.9754, 0.1567, 0.966, 0.1682, 0.9848, 0.7704, 0.3312, 0.7535, 0.3161, 0.7671, 0.3017, 0.7828, 0.3181, 0.4762, 0.4448, 0.4931, 0.4591, 0.4806, 0.4732, 0.4645, 0.4582, 0.4336, 0.6035, 0.4526, 0.6216, 0.4383, 0.6377, 0.4177, 0.6204, 0.6313, 0.3794, 0.6503, 0.3975, 0.636, 0.4137, 0.6154, 0.3964, 0.2701, 0.8944, 0.2532, 0.879, 0.2665, 0.8649, 0.2827, 0.8808, 0.6244, 0.2769, 0.6415, 0.2914, 0.6287, 0.3057, 0.6126, 0.2906, 0.1795, 0.8832, 0.1974, 0.9016, 0.1824, 0.9164, 0.1643, 0.8991, 0.526, 0.3889, 0.5428, 0.4031, 0.5303, 0.4172, 0.5143, 0.4022, 0.0783, 0.903, 0.09824, 0.9129, 0.09034, 0.93, 0.06994, 0.9202, 0.6755, 0.22, 0.6929, 0.2353, 0.68, 0.2492, 0.6636, 0.2337, 0.7205, 0.387, 0.7038, 0.3727, 0.7163, 0.3588, 0.7322, 0.3738, 0.5819, 0.4353, 0.6008, 0.4532, 0.5863, 0.4695, 0.5659, 0.4523, 0.1221, 0.8385, 0.14, 0.8523, 0.1284, 0.867, 0.1107, 0.8533, 0.2814, 0.7732, 0.3012, 0.791, 0.2862, 0.8074, 0.2654, 0.7896, 0.6714, 0.4421, 0.6546, 0.4281, 0.6669, 0.4142, 0.6827, 0.4289, 0.2306, 0.8284, 0.2494, 0.8472, 0.2344, 0.8635, 0.214, 0.8453, 0.4413, 0.4289, 0.4282, 0.445, 0.4164, 0.4592, 0.3799, 0.4194, 0.3992, 0.3821, 0.4524, 0.4131, 0.2101, 0.8104, 0.2306, 0.8284, 0.214, 0.8453, 0.195, 0.8267, 0.4736, 0.6662, 0.4569, 0.6521, 0.4692, 0.6383, 0.485, 0.653, 0.7679, 0.1906, 0.7885, 0.2093, 0.7715, 0.2256, 0.7523, 0.2073, 0.6225, 0.4987, 0.6055, 0.4845, 0.6181, 0.4702, 0.6342, 0.4851, 0.1736, 0.7795, 0.1908, 0.7946, 0.1776, 0.8091, 0.1611, 0.7934, 0.6604, 0.3067, 0.6805, 0.3235, 0.6647, 0.3405, 0.6459, 0.3228, 0.364, 0.6422, 0.3843, 0.6591, 0.3687, 0.676, 0.3493, 0.6582, 0.8818, 0.2221, 0.8649, 0.2062, 0.8786, 0.1922, 0.8948, 0.2087, 0.5325, 0.4915, 0.5516, 0.5097, 0.5369, 0.5258, 0.5164, 0.5084, 0.878, 0.08177, 0.896, 0.1003, 0.8797, 0.116, 0.8621, 0.09641, 0.7875, 0.1011, 0.8041, 0.1176, 0.79, 0.1315, 0.774, 0.1144, 0.3179, 0.8082, 0.3553, 0.7639, 0.3726, 0.7788, 0.3344, 0.8234, 0.9167, 0.1346, 0.9147, 0.1181, 0.9263, 0.1028, 0.9333, 0.09342, 0.9439, 0.07852, 0.959, 0.07451, 0.9621, 0.07593, 0.9653, 0.08831, 0.9318, 0.135, 0.9194, 0.1369, 0.8594, 0.07688, 0.8614, 0.06436, 0.9066, 0.03116, 0.9188, 0.03406, 0.9203, 0.03709, 0.9167, 0.05196, 0.9024, 0.06282, 0.8931, 0.07005, 0.878, 0.08177, 0.8617, 0.07955, 0.4572, 0.02336, 0.476, 0.03934, 0.4907, 0.05595, 0.456, 0.07579, 0.4451, 0.06667, 0.4344, 0.0575, 0.4241, 0.0482, 0.4388, 0.01152, 0.07259, 0.5206, 0.05357, 0.5047, 0.03784, 0.4894, 0.07233, 0.4633, 0.08541, 0.473, 0.09761, 0.4834, 0.1097, 0.4941, 0.09022, 0.5336, 0.2962, 0.6968, 0.2965, 0.684, 0.333, 0.6411, 0.345, 0.6395, 0.3475, 0.6418, 0.3493, 0.6582, 0.3368, 0.6741, 0.3289, 0.684, 0.3161, 0.6994, 0.2989, 0.6992, 0.2425, 0.7513, 0.2432, 0.739, 0.2834, 0.6985, 0.2962, 0.6968, 0.2989, 0.6992, 0.3012, 0.7166, 0.2871, 0.731, 0.2774, 0.7397, 0.2618, 0.7542, 0.245, 0.7537, 0.303, 0.8077, 0.3012, 0.791, 0.3139, 0.7747, 0.322, 0.7629, 0.3352, 0.7469, 0.3536, 0.7485, 0.3561, 0.751, 0.3553, 0.7639, 0.3179, 0.8082, 0.3056, 0.81, 0.2814, 0.7732, 0.2968, 0.7571, 0.3101, 0.7647, 0.3139, 0.7747, 0.3012, 0.791, 0.0534, 0.1326, 0.068, 0.1163, 0.0825, 0.1021, 0.1246, 0.1521, 0.08907, 0.1787, 0.0403, 0.1474, 0.151, 0.1273, 0.1357, 0.1419, 0.09447, 0.09907, 0.1121, 0.09819, 0.1159, 0.08102, 0.7018, 0.3581, 0.7001, 0.3415, 0.7128, 0.3255, 0.7209, 0.3155, 0.7339, 0.3001, 0.7514, 0.3007, 0.7541, 0.3032, 0.7535, 0.3161, 0.7163, 0.3588, 0.7043, 0.3604, 0.6411, 0.3039, 0.6415, 0.2914, 0.68, 0.2492, 0.6925, 0.2477, 0.6951, 0.2501, 0.696, 0.2674, 0.6822, 0.2828, 0.6737, 0.2922, 0.6604, 0.3067, 0.6437, 0.3063, 0.287, 0.1382, 0.2244, 0.1867, 0.1755, 0.1315, 0.2008, 0.09989, 0.2743, 0.2995, 0.3235, 0.3265, 0.2625, 0.3857, 0.2216, 0.3556, 0.3291, 0.3187, 0.3442, 0.2989, 0.4007, 0.3421, 0.3908, 0.3593, 0.2216, 0.3556, 0.2625, 0.3857, 0.1804, 0.4312, 0.1593, 0.4165, 0.3794, 0.1129, 0.3608, 0.09818, 0.3944, 0.08227, 0.4053, 0.09137, 0.2844, 0.2856, 0.3015, 0.2647, 0.3442, 0.2989, 0.3291, 0.3187, 0.1877, 0.4391, 0.2005, 0.4675, 0.1639, 0.4753, 0.154, 0.4626, 0.194, 0.2194, 0.147, 0.2916, 0.1006, 0.1925, 0.138, 0.1677, 0.2625, 0.3857, 0.3235, 0.3265, 0.3824, 0.3722, 0.3654, 0.4109, 0.1593, 0.4165, 0.1804, 0.4312, 0.1441, 0.4531, 0.1306, 0.4429, 0.3536, 0.7485, 0.353, 0.7312, 0.3668, 0.7162, 0.3753, 0.707, 0.3886, 0.6928, 0.4052, 0.6933, 0.4078, 0.6957, 0.4073, 0.7082, 0.3687, 0.7499, 0.3561, 0.751, 0.1337, 0.2915, 0.09547, 0.2929, 0.07893, 0.2083, 0.09061, 0.2002, 0.3498, 0.2915, 0.3868, 0.2234, 0.4361, 0.3007, 0.4094, 0.3298, 0.07912, 0.4079, 0.09393, 0.4139, 0.06235, 0.4545, 0.05255, 0.4424, 0.6925, 0.2477, 0.6929, 0.2353, 0.7341, 0.189, 0.7475, 0.1873, 0.7502, 0.1899, 0.7523, 0.2073, 0.7389, 0.2229, 0.7299, 0.234, 0.714, 0.2506, 0.6951, 0.2501, 0.2181, 0.1939, 0.2007, 0.2123, 0.15, 0.157, 0.1642, 0.1421, 0.2728, 0.4362, 0.2655, 0.3985, 0.36, 0.4215, 0.3549, 0.4334, 0.2707, 0.2167, 0.2244, 0.1867, 0.287, 0.1382, 0.3218, 0.1662, 0.4053, 0.09137, 0.3944, 0.08227, 0.4241, 0.0482, 0.4344, 0.0575, 0.0787, 0.3695, 0.1103, 0.3765, 0.09393, 0.4139, 0.07912, 0.4079, 0.3218, 0.1662, 0.287, 0.1382, 0.3608, 0.09818, 0.3794, 0.1129, 0.2655, 0.3985, 0.2728, 0.4362, 0.2005, 0.4675, 0.1877, 0.4391, 0.6604, 0.3067, 0.6737, 0.2922, 0.6841, 0.2932, 0.6966, 0.3047, 0.6805, 0.3235, 0.1306, 0.4429, 0.1441, 0.4531, 0.1097, 0.4941, 0.09761, 0.4834, 0.154, 0.4626, 0.1639, 0.4753, 0.1353, 0.5101, 0.1204, 0.5024, 0.9024, 0.06282, 0.9027, 0.07257, 0.8931, 0.07005, 0.9236, 0.09326, 0.9333, 0.09342, 0.9263, 0.1028, 0.1378, 0.9069, 0.1286, 0.907, 0.1349, 0.8978, 0.1595, 0.9356, 0.1589, 0.9262, 0.1682, 0.9283, 0.3394, 0.6842, 0.3289, 0.684, 0.3368, 0.6741, 0.3668, 0.7162, 0.365, 0.706, 0.3753, 0.707, 0.2871, 0.731, 0.288, 0.7427, 0.2774, 0.7397, 0.3101, 0.7647, 0.322, 0.7629, 0.3139, 0.7747, 0.6822, 0.2828, 0.6841, 0.2932, 0.6737, 0.2922, 0.7101, 0.3152, 0.7209, 0.3155, 0.7128, 0.3255, 0.7421, 0.2328, 0.7299, 0.234, 0.7389, 0.2229, 0.7642, 0.2686, 0.7637, 0.2564, 0.7744, 0.2599, 0.4248, 0.3407, 0.4173, 0.3526, 0.4007, 0.3421, 0.4094, 0.3298, 0.3992, 0.3821, 0.3824, 0.3722, 0.3908, 0.3593, 0.4068, 0.37, 0.3732, 0.4291, 0.36, 0.4215, 0.3654, 0.4109, 0.3799, 0.4194, 0.4535, 0.2998, 0.4487, 0.3094, 0.4361, 0.3007, 0.4433, 0.2927, 0.1991, 0.08195, 0.2079, 0.09131, 0.2008, 0.09989, 0.19, 0.08834, 0.151, 0.1273, 0.1619, 0.1177, 0.1755, 0.1315, 0.1642, 0.1421, 0.1246, 0.1521, 0.1357, 0.1419, 0.15, 0.157, 0.138, 0.1677, 0.08006, 0.1875, 0.08907, 0.1787, 0.1006, 0.1925, 0.09061, 0.2002, 0.1209, 0.07006, 0.1619, 0.1177, 0.151, 0.1273, 0.1159, 0.08102, 0.09022, 0.5336, 0.1097, 0.4941, 0.1204, 0.5024, 0.1031, 0.5338, 0.0354, 0.4769, 0.06235, 0.4545, 0.07233, 0.4633, 0.03784, 0.4894, 0.1844, 0.03918, 0.1991, 0.08195, 0.19, 0.08834, 0.1738, 0.03812, 0.467, 0.3785, 0.4173, 0.3526, 0.4248, 0.3407, 0.4767, 0.372, 0.4987, 0.3171, 0.4487, 0.3094, 0.4535, 0.2998, 0.4961, 0.3073, 0.4065, 0.4626, 0.3732, 0.4291, 0.3799, 0.4194, 0.4164, 0.4592, 0.0403, 0.1474, 0.08907, 0.1787, 0.08006, 0.1875, 0.03839, 0.1584, 0.4388, 0.01152, 0.4241, 0.0482, 0.4147, 0.04163, 0.4266, 0.0124, 0.4916, 0.06834, 0.464, 0.08457, 0.456, 0.07579, 0.4907, 0.05595, 0.4524, 0.4131, 0.3992, 0.3821, 0.4068, 0.37, 0.4534, 0.4015, 0.09447, 0.09907, 0.1357, 0.1419, 0.1246, 0.1521, 0.0825, 0.1021, 0.147, 0.2916, 0.1195, 0.382, 0.1103, 0.3765, 0.1337, 0.2915, 0.2302, 0.2632, 0.194, 0.2194, 0.2007, 0.2123, 0.2423, 0.2504, 0.3127, 0.2519, 0.3498, 0.2915, 0.3442, 0.2989, 0.3015, 0.2647, 0.3868, 0.2234, 0.4152, 0.1451, 0.4242, 0.1505, 0.3985, 0.2228, 0.3608, 0.09818, 0.287, 0.1382, 0.2858, 0.1264, 0.354, 0.09003, 0.1804, 0.4312, 0.2625, 0.3857, 0.2655, 0.3985, 0.1877, 0.4391, 0.4173, 0.3526, 0.4068, 0.37, 0.3908, 0.3593, 0.4007, 0.3421, 0.3654, 0.4109, 0.3824, 0.3722, 0.3992, 0.3821, 0.3799, 0.4194, 0.4094, 0.3298, 0.4361, 0.3007, 0.4487, 0.3094, 0.4248, 0.3407, 0.3549, 0.4334, 0.36, 0.4215, 0.3732, 0.4291, 0.3649, 0.4395, 0.3498, 0.2915, 0.4094, 0.3298, 0.4007, 0.3421, 0.3442, 0.2989, 0.3824, 0.3722, 0.3235, 0.3265, 0.3291, 0.3187, 0.3908, 0.3593, 0.3985, 0.2228, 0.4433, 0.2927, 0.4361, 0.3007, 0.3868, 0.2234, 0.36, 0.4215, 0.2655, 0.3985, 0.2625, 0.3857, 0.3654, 0.4109, 0.2008, 0.09989, 0.1755, 0.1315, 0.1619, 0.1177, 0.19, 0.08834, 0.1642, 0.1421, 0.15, 0.157, 0.1357, 0.1419, 0.151, 0.1273, 0.138, 0.1677, 0.1006, 0.1925, 0.08907, 0.1787, 0.1246, 0.1521, 0.07017, 0.1989, 0.08006, 0.1875, 0.09061, 0.2002, 0.07893, 0.2083, 0.194, 0.2194, 0.138, 0.1677, 0.15, 0.157, 0.2007, 0.2123, 0.1755, 0.1315, 0.2244, 0.1867, 0.2181, 0.1939, 0.1642, 0.1421, 0.1337, 0.2915, 0.09061, 0.2002, 0.1006, 0.1925, 0.147, 0.2916, 0.287, 0.1382, 0.2008, 0.09989, 0.2079, 0.09131, 0.2858, 0.1264, 0.1195, 0.382, 0.1051, 0.4218, 0.09393, 0.4139, 0.1103, 0.3765, 0.3944, 0.08227, 0.3608, 0.09818, 0.354, 0.09003, 0.3864, 0.07362, 0.1877, 0.4391, 0.154, 0.4626, 0.1441, 0.4531, 0.1804, 0.4312, 0.4356, 0.1165, 0.4242, 0.1505, 0.4152, 0.1451, 0.4263, 0.1098, 0.154, 0.4626, 0.1204, 0.5024, 0.1097, 0.4941, 0.1441, 0.4531, 0.06235, 0.4545, 0.09393, 0.4139, 0.1051, 0.4218, 0.07233, 0.4633, 0.4241, 0.0482, 0.3944, 0.08227, 0.3864, 0.07362, 0.4147, 0.04163, 0.464, 0.08457, 0.4356, 0.1165, 0.4263, 0.1098, 0.456, 0.07579, 0.878, 0.08177, 0.8931, 0.07005, 0.9027, 0.07257, 0.9122, 0.08388, 0.896, 0.1003, 0.2244, 0.1867, 0.2707, 0.2167, 0.2602, 0.2299, 0.2181, 0.1939, 0.2707, 0.2167, 0.3127, 0.2519, 0.3015, 0.2647, 0.2602, 0.2299, 0.3235, 0.3265, 0.2743, 0.2995, 0.2844, 0.2856, 0.3291, 0.3187, 0.2743, 0.2995, 0.2302, 0.2632, 0.2423, 0.2504, 0.2844, 0.2856, 0.1051, 0.4218, 0.1176, 0.4326, 0.08541, 0.473, 0.07233, 0.4633, 0.1176, 0.4326, 0.1306, 0.4429, 0.09761, 0.4834, 0.08541, 0.473, 0.3868, 0.2234, 0.3543, 0.1935, 0.3981, 0.1289, 0.4152, 0.1451, 0.3543, 0.1935, 0.3218, 0.1662, 0.3794, 0.1129, 0.3981, 0.1289, 0.4263, 0.1098, 0.416, 0.1005, 0.4451, 0.06667, 0.456, 0.07579, 0.416, 0.1005, 0.4053, 0.09137, 0.4344, 0.0575, 0.4451, 0.06667, 0.3498, 0.2915, 0.3127, 0.2519, 0.3543, 0.1935, 0.3868, 0.2234, 0.3127, 0.2519, 0.2707, 0.2167, 0.3218, 0.1662, 0.3543, 0.1935, 0.1195, 0.382, 0.138, 0.3994, 0.1176, 0.4326, 0.1051, 0.4218, 0.138, 0.3994, 0.1593, 0.4165, 0.1306, 0.4429, 0.1176, 0.4326, 0.2007, 0.2123, 0.2181, 0.1939, 0.2602, 0.2299, 0.2423, 0.2504, 0.2423, 0.2504, 0.2602, 0.2299, 0.3015, 0.2647, 0.2844, 0.2856, 0.4152, 0.1451, 0.3981, 0.1289, 0.416, 0.1005, 0.4263, 0.1098, 0.3981, 0.1289, 0.3794, 0.1129, 0.4053, 0.09137, 0.416, 0.1005, 0.147, 0.2916, 0.1845, 0.3261, 0.138, 0.3994, 0.1195, 0.382, 0.1845, 0.3261, 0.2216, 0.3556, 0.1593, 0.4165, 0.138, 0.3994, 0.194, 0.2194, 0.2302, 0.2632, 0.1845, 0.3261, 0.147, 0.2916, 0.2302, 0.2632, 0.2743, 0.2995, 0.2216, 0.3556, 0.1845, 0.3261])
me_torus.materials.append(mat_material_001)
me_torus.use_remesh_preserve_volume = False
me_torus.use_remesh_preserve_attributes = False
me_torus.use_mirror_vertex_groups = False
me_torus.update()

# ---- objects
ob_sun_001 = bpy.data.objects.new('Sun.001', light_sun_002)
ob_sun = bpy.data.objects.new('Sun', light_sun_001)
ob_torus = bpy.data.objects.new('Torus', me_torus)
ob_camera = bpy.data.objects.new('Camera', cam_camera)

# ---- transforms, parenting, visibility, modifiers, constraints
ob_sun_001.location = (1.339, 0.109, 1.67)
ob_sun_001.lineart.crease_threshold = 0.0
ob_sun.location = (-0.9165, 0.109, 2.432)
ob_sun.lineart.crease_threshold = 0.0
ob_torus.location = (0.0, 0.0, 0.0)
ob_torus.lineart.crease_threshold = 0.0
ob_camera.location = (7.481, -6.508, 5.344)
ob_camera.rotation_euler = (1.109, 0.0, 0.8149)
ob_camera.lock_rotations_4d = False
ob_camera.empty_display_type = 'ARROWS'
ob_camera.color = (0.0, 0.0, 0.0, 0.0)
ob_camera.display_type = 'WIRE'
ob_camera.lineart.crease_threshold = 0.0

# ---- collection membership
col_collection_1.objects.link(ob_sun_001)
col_collection_1.objects.link(ob_sun)
col_collection_1.objects.link(ob_torus)
col_collection_1.objects.link(ob_camera)

# ---- scene / render settings (as saved in the file)
scene.camera = ob_camera
scene.frame_start = 1; scene.frame_end = 250; scene.frame_set(1)
scene.render.engine = 'CYCLES'
scene.render.resolution_percentage = 50
scene.render.dither_intensity = 0.0
scene.cycles.use_denoising = False
scene.cycles.samples = 128
scene.cycles.sampling_pattern = 'TABULATED_SOBOL'
scene.cycles.use_adaptive_sampling = False
scene.cycles.use_light_tree = False
scene.cycles.blur_glossy = 0.0
scene.cycles.sample_clamp_indirect = 0.0
scene.view_settings.view_transform = 'Standard'
bpy.context.view_layer.update()
